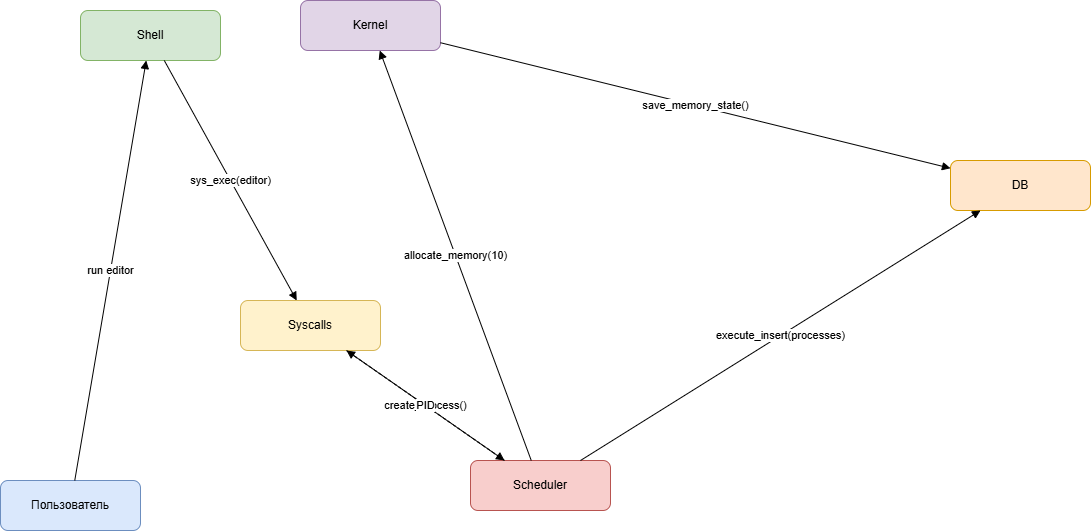

The diagram above was exported from draw.io. Its source (the exported page's mxGraphModel, read from the mxfile embedded in the PNG):
<mxGraphModel dx="1481" dy="1986" grid="1" gridSize="10" guides="1" tooltips="1" connect="1" arrows="1" fold="1" page="1" pageScale="1" pageWidth="827" pageHeight="1169" math="0" shadow="0">
  <root>
    <mxCell id="0" />
    <mxCell id="1" parent="0" />
    <mxCell id="2" parent="1" style="rounded=1;whiteSpace=wrap;html=1;fillColor=#dae8fc;strokeColor=#6c8ebf;" value="Пользователь" vertex="1">
      <mxGeometry height="50" width="140" x="90" y="360" as="geometry" />
    </mxCell>
    <mxCell id="3" parent="1" style="rounded=1;whiteSpace=wrap;html=1;fillColor=#d5e8d4;strokeColor=#82b366;" value="Shell" vertex="1">
      <mxGeometry height="50" width="140" x="170" y="-110" as="geometry" />
    </mxCell>
    <mxCell id="4" parent="1" style="rounded=1;whiteSpace=wrap;html=1;fillColor=#fff2cc;strokeColor=#d6b656;" value="Syscalls" vertex="1">
      <mxGeometry height="50" width="140" x="330" y="180" as="geometry" />
    </mxCell>
    <mxCell id="5" parent="1" style="rounded=1;whiteSpace=wrap;html=1;fillColor=#f8cecc;strokeColor=#b85450;" value="Scheduler" vertex="1">
      <mxGeometry height="50" width="140" x="560" y="340" as="geometry" />
    </mxCell>
    <mxCell id="6" parent="1" style="rounded=1;whiteSpace=wrap;html=1;fillColor=#e1d5e7;strokeColor=#9673a6;" value="Kernel" vertex="1">
      <mxGeometry height="50" width="140" x="390" y="-120" as="geometry" />
    </mxCell>
    <mxCell id="7" parent="1" style="rounded=1;whiteSpace=wrap;html=1;fillColor=#ffe6cc;strokeColor=#d79b00;" value="DB" vertex="1">
      <mxGeometry height="50" width="140" x="1040" y="40" as="geometry" />
    </mxCell>
    <mxCell id="8" edge="1" parent="1" source="2" style="endArrow=block;html=1;rounded=0;" target="3" value="run editor">
      <mxGeometry relative="1" as="geometry" />
    </mxCell>
    <mxCell id="9" edge="1" parent="1" source="3" style="endArrow=block;html=1;rounded=0;" target="4" value="sys_exec(editor)">
      <mxGeometry relative="1" as="geometry" />
    </mxCell>
    <mxCell id="10" edge="1" parent="1" source="4" style="endArrow=block;html=1;rounded=0;" target="5" value="create_process()">
      <mxGeometry relative="1" as="geometry" />
    </mxCell>
    <mxCell id="11" edge="1" parent="1" source="5" style="endArrow=block;html=1;rounded=0;" target="6" value="allocate_memory(10)">
      <mxGeometry relative="1" as="geometry" />
    </mxCell>
    <mxCell id="12" edge="1" parent="1" source="6" style="endArrow=block;html=1;rounded=0;" target="7" value="save_memory_state()">
      <mxGeometry relative="1" as="geometry" />
    </mxCell>
    <mxCell id="13" edge="1" parent="1" source="5" style="endArrow=block;html=1;rounded=0;" target="7" value="execute_insert(processes)">
      <mxGeometry relative="1" as="geometry" />
    </mxCell>
    <mxCell id="14" edge="1" parent="1" source="5" style="endArrow=block;html=1;rounded=0;dashed=1;" target="4" value="PID">
      <mxGeometry relative="1" as="geometry" />
    </mxCell>
  </root>
</mxGraphModel>